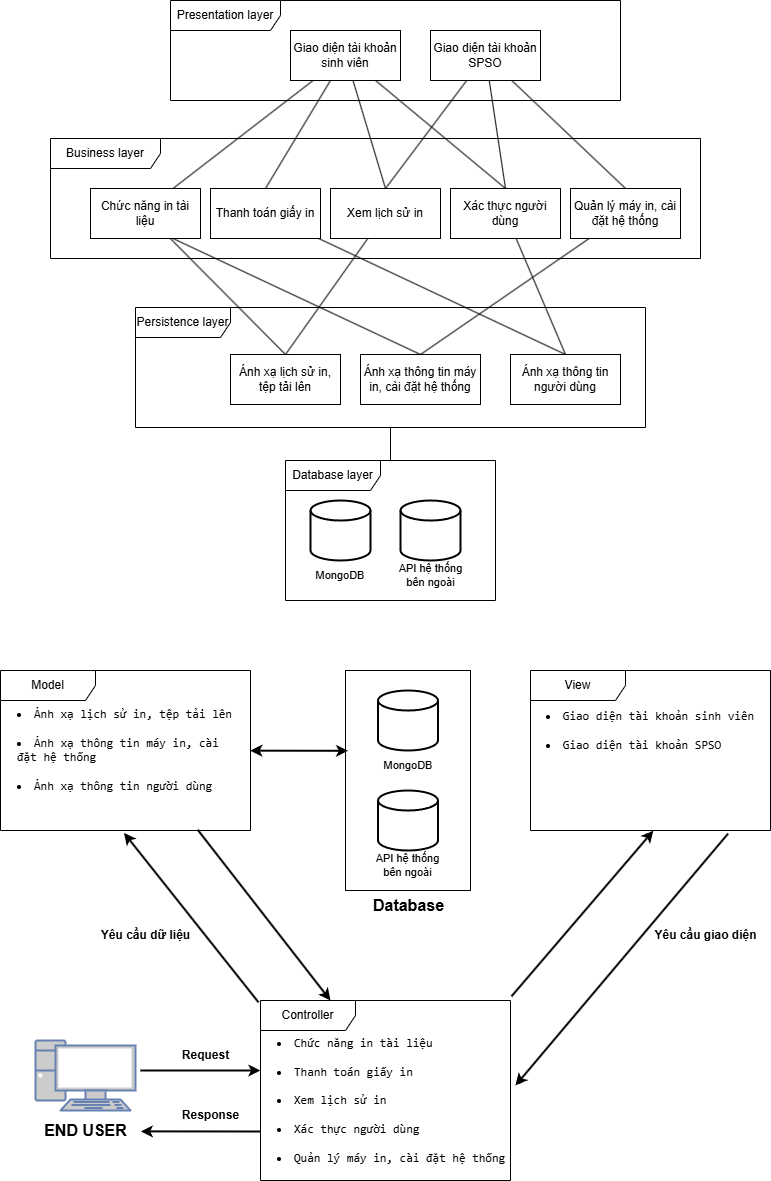

The diagram above was exported from draw.io. Its source (the exported page's mxGraphModel, read from the mxfile embedded in the PNG):
<mxGraphModel dx="1042" dy="578" grid="1" gridSize="10" guides="1" tooltips="1" connect="1" arrows="1" fold="1" page="1" pageScale="1" pageWidth="850" pageHeight="1400" math="0" shadow="0">
  <root>
    <mxCell id="0" />
    <mxCell id="1" parent="0" />
    <mxCell id="j6cUjFlysQ8I7IOY7ljR-2" value="Presentation layer" style="shape=umlFrame;whiteSpace=wrap;html=1;pointerEvents=0;width=110;height=30;" parent="1" vertex="1">
      <mxGeometry x="200" y="90" width="450" height="100" as="geometry" />
    </mxCell>
    <mxCell id="j6cUjFlysQ8I7IOY7ljR-4" value="Business layer" style="shape=umlFrame;whiteSpace=wrap;html=1;pointerEvents=0;width=110;height=30;" parent="1" vertex="1">
      <mxGeometry x="80" y="228" width="650" height="120" as="geometry" />
    </mxCell>
    <mxCell id="j6cUjFlysQ8I7IOY7ljR-25" style="edgeStyle=none;shape=connector;rounded=0;orthogonalLoop=1;jettySize=auto;html=1;strokeColor=default;align=center;verticalAlign=middle;fontFamily=Helvetica;fontSize=11;fontColor=default;labelBackgroundColor=default;endArrow=none;endFill=0;" parent="1" source="j6cUjFlysQ8I7IOY7ljR-5" target="j6cUjFlysQ8I7IOY7ljR-6" edge="1">
      <mxGeometry relative="1" as="geometry" />
    </mxCell>
    <mxCell id="j6cUjFlysQ8I7IOY7ljR-5" value="Persistence layer" style="shape=umlFrame;whiteSpace=wrap;html=1;pointerEvents=0;width=95;height=30;" parent="1" vertex="1">
      <mxGeometry x="165" y="397" width="510" height="120" as="geometry" />
    </mxCell>
    <mxCell id="j6cUjFlysQ8I7IOY7ljR-6" value="Database layer" style="shape=umlFrame;whiteSpace=wrap;html=1;pointerEvents=0;width=95;height=30;" parent="1" vertex="1">
      <mxGeometry x="315" y="550" width="210" height="140" as="geometry" />
    </mxCell>
    <mxCell id="j6cUjFlysQ8I7IOY7ljR-18" value="" style="rounded=0;orthogonalLoop=1;jettySize=auto;html=1;endArrow=none;endFill=0;entryX=0.5;entryY=0;entryDx=0;entryDy=0;" parent="1" source="j6cUjFlysQ8I7IOY7ljR-7" target="j6cUjFlysQ8I7IOY7ljR-11" edge="1">
      <mxGeometry relative="1" as="geometry" />
    </mxCell>
    <mxCell id="j6cUjFlysQ8I7IOY7ljR-22" style="edgeStyle=none;shape=connector;rounded=0;orthogonalLoop=1;jettySize=auto;html=1;entryX=0.75;entryY=0;entryDx=0;entryDy=0;strokeColor=default;align=center;verticalAlign=middle;fontFamily=Helvetica;fontSize=11;fontColor=default;labelBackgroundColor=default;endArrow=none;endFill=0;" parent="1" source="j6cUjFlysQ8I7IOY7ljR-7" target="j6cUjFlysQ8I7IOY7ljR-9" edge="1">
      <mxGeometry relative="1" as="geometry" />
    </mxCell>
    <mxCell id="j6cUjFlysQ8I7IOY7ljR-23" style="edgeStyle=none;shape=connector;rounded=0;orthogonalLoop=1;jettySize=auto;html=1;entryX=0.5;entryY=0;entryDx=0;entryDy=0;strokeColor=default;align=center;verticalAlign=middle;fontFamily=Helvetica;fontSize=11;fontColor=default;labelBackgroundColor=default;endArrow=none;endFill=0;" parent="1" source="j6cUjFlysQ8I7IOY7ljR-7" target="j6cUjFlysQ8I7IOY7ljR-12" edge="1">
      <mxGeometry relative="1" as="geometry" />
    </mxCell>
    <mxCell id="j6cUjFlysQ8I7IOY7ljR-32" style="edgeStyle=none;shape=connector;rounded=0;orthogonalLoop=1;jettySize=auto;html=1;entryX=0.5;entryY=0;entryDx=0;entryDy=0;strokeColor=default;align=center;verticalAlign=middle;fontFamily=Helvetica;fontSize=11;fontColor=default;labelBackgroundColor=default;endArrow=none;endFill=0;" parent="1" source="j6cUjFlysQ8I7IOY7ljR-7" target="j6cUjFlysQ8I7IOY7ljR-31" edge="1">
      <mxGeometry relative="1" as="geometry" />
    </mxCell>
    <mxCell id="j6cUjFlysQ8I7IOY7ljR-7" value="Giao diện tài khoản sinh viên" style="html=1;whiteSpace=wrap;" parent="1" vertex="1">
      <mxGeometry x="320" y="120" width="110" height="50" as="geometry" />
    </mxCell>
    <mxCell id="j6cUjFlysQ8I7IOY7ljR-21" value="" style="edgeStyle=none;shape=connector;rounded=0;orthogonalLoop=1;jettySize=auto;html=1;strokeColor=default;align=center;verticalAlign=middle;fontFamily=Helvetica;fontSize=11;fontColor=default;labelBackgroundColor=default;endArrow=none;endFill=0;entryX=0.5;entryY=0;entryDx=0;entryDy=0;" parent="1" source="j6cUjFlysQ8I7IOY7ljR-8" target="j6cUjFlysQ8I7IOY7ljR-11" edge="1">
      <mxGeometry relative="1" as="geometry" />
    </mxCell>
    <mxCell id="j6cUjFlysQ8I7IOY7ljR-24" style="edgeStyle=none;shape=connector;rounded=0;orthogonalLoop=1;jettySize=auto;html=1;entryX=0.5;entryY=0;entryDx=0;entryDy=0;strokeColor=default;align=center;verticalAlign=middle;fontFamily=Helvetica;fontSize=11;fontColor=default;labelBackgroundColor=default;endArrow=none;endFill=0;" parent="1" source="j6cUjFlysQ8I7IOY7ljR-8" target="j6cUjFlysQ8I7IOY7ljR-10" edge="1">
      <mxGeometry relative="1" as="geometry" />
    </mxCell>
    <mxCell id="j6cUjFlysQ8I7IOY7ljR-33" style="edgeStyle=none;shape=connector;rounded=0;orthogonalLoop=1;jettySize=auto;html=1;entryX=0.5;entryY=0;entryDx=0;entryDy=0;strokeColor=default;align=center;verticalAlign=middle;fontFamily=Helvetica;fontSize=11;fontColor=default;labelBackgroundColor=default;endArrow=none;endFill=0;" parent="1" source="j6cUjFlysQ8I7IOY7ljR-8" target="j6cUjFlysQ8I7IOY7ljR-31" edge="1">
      <mxGeometry relative="1" as="geometry" />
    </mxCell>
    <mxCell id="j6cUjFlysQ8I7IOY7ljR-8" value="Giao diện tài khoản SPSO" style="html=1;whiteSpace=wrap;" parent="1" vertex="1">
      <mxGeometry x="460" y="120" width="110" height="50" as="geometry" />
    </mxCell>
    <mxCell id="j6cUjFlysQ8I7IOY7ljR-28" style="edgeStyle=none;shape=connector;rounded=0;orthogonalLoop=1;jettySize=auto;html=1;entryX=0.5;entryY=0;entryDx=0;entryDy=0;strokeColor=default;align=center;verticalAlign=middle;fontFamily=Helvetica;fontSize=11;fontColor=default;labelBackgroundColor=default;endArrow=none;endFill=0;exitX=0.75;exitY=1;exitDx=0;exitDy=0;" parent="1" source="j6cUjFlysQ8I7IOY7ljR-9" target="j6cUjFlysQ8I7IOY7ljR-15" edge="1">
      <mxGeometry relative="1" as="geometry" />
    </mxCell>
    <mxCell id="j6cUjFlysQ8I7IOY7ljR-29" style="edgeStyle=none;shape=connector;rounded=0;orthogonalLoop=1;jettySize=auto;html=1;entryX=0.5;entryY=0;entryDx=0;entryDy=0;strokeColor=default;align=center;verticalAlign=middle;fontFamily=Helvetica;fontSize=11;fontColor=default;labelBackgroundColor=default;endArrow=none;endFill=0;" parent="1" source="j6cUjFlysQ8I7IOY7ljR-9" target="j6cUjFlysQ8I7IOY7ljR-16" edge="1">
      <mxGeometry relative="1" as="geometry" />
    </mxCell>
    <mxCell id="j6cUjFlysQ8I7IOY7ljR-9" value="Chức năng in tài liệu" style="html=1;whiteSpace=wrap;" parent="1" vertex="1">
      <mxGeometry x="120" y="278" width="110" height="50" as="geometry" />
    </mxCell>
    <mxCell id="j6cUjFlysQ8I7IOY7ljR-30" style="edgeStyle=none;shape=connector;rounded=0;orthogonalLoop=1;jettySize=auto;html=1;entryX=0.5;entryY=0;entryDx=0;entryDy=0;strokeColor=default;align=center;verticalAlign=middle;fontFamily=Helvetica;fontSize=11;fontColor=default;labelBackgroundColor=default;endArrow=none;endFill=0;" parent="1" source="j6cUjFlysQ8I7IOY7ljR-10" target="j6cUjFlysQ8I7IOY7ljR-15" edge="1">
      <mxGeometry relative="1" as="geometry" />
    </mxCell>
    <mxCell id="j6cUjFlysQ8I7IOY7ljR-10" value="Quản lý máy in, cài đặt hệ thống" style="html=1;whiteSpace=wrap;" parent="1" vertex="1">
      <mxGeometry x="600" y="278" width="110" height="50" as="geometry" />
    </mxCell>
    <mxCell id="j6cUjFlysQ8I7IOY7ljR-27" style="edgeStyle=none;shape=connector;rounded=0;orthogonalLoop=1;jettySize=auto;html=1;entryX=0.5;entryY=0;entryDx=0;entryDy=0;strokeColor=default;align=center;verticalAlign=middle;fontFamily=Helvetica;fontSize=11;fontColor=default;labelBackgroundColor=default;endArrow=none;endFill=0;" parent="1" source="j6cUjFlysQ8I7IOY7ljR-11" target="j6cUjFlysQ8I7IOY7ljR-14" edge="1">
      <mxGeometry relative="1" as="geometry" />
    </mxCell>
    <mxCell id="j6cUjFlysQ8I7IOY7ljR-11" value="Xác thực người dùng" style="html=1;whiteSpace=wrap;" parent="1" vertex="1">
      <mxGeometry x="480" y="278" width="110" height="50" as="geometry" />
    </mxCell>
    <mxCell id="j6cUjFlysQ8I7IOY7ljR-26" style="edgeStyle=none;shape=connector;rounded=0;orthogonalLoop=1;jettySize=auto;html=1;entryX=0.5;entryY=0;entryDx=0;entryDy=0;strokeColor=default;align=center;verticalAlign=middle;fontFamily=Helvetica;fontSize=11;fontColor=default;labelBackgroundColor=default;endArrow=none;endFill=0;" parent="1" source="j6cUjFlysQ8I7IOY7ljR-12" target="j6cUjFlysQ8I7IOY7ljR-14" edge="1">
      <mxGeometry relative="1" as="geometry" />
    </mxCell>
    <mxCell id="j6cUjFlysQ8I7IOY7ljR-12" value="Thanh toán giấy in" style="html=1;whiteSpace=wrap;" parent="1" vertex="1">
      <mxGeometry x="240" y="278" width="110" height="50" as="geometry" />
    </mxCell>
    <mxCell id="j6cUjFlysQ8I7IOY7ljR-13" value="" style="strokeWidth=2;html=1;shape=mxgraph.flowchart.database;whiteSpace=wrap;" parent="1" vertex="1">
      <mxGeometry x="407.5" y="780" width="60" height="60" as="geometry" />
    </mxCell>
    <mxCell id="j6cUjFlysQ8I7IOY7ljR-14" value="Ánh xạ thông tin người dùng" style="html=1;whiteSpace=wrap;" parent="1" vertex="1">
      <mxGeometry x="540" y="444" width="110" height="50" as="geometry" />
    </mxCell>
    <mxCell id="j6cUjFlysQ8I7IOY7ljR-15" value="Ánh xạ thông tin máy in, cài đặt hệ thống" style="html=1;whiteSpace=wrap;" parent="1" vertex="1">
      <mxGeometry x="390" y="444" width="120" height="50" as="geometry" />
    </mxCell>
    <mxCell id="j6cUjFlysQ8I7IOY7ljR-16" value="Ánh xạ lịch sử in, tệp tải lên" style="html=1;whiteSpace=wrap;" parent="1" vertex="1">
      <mxGeometry x="260" y="444" width="110" height="50" as="geometry" />
    </mxCell>
    <mxCell id="j6cUjFlysQ8I7IOY7ljR-34" style="edgeStyle=none;shape=connector;rounded=0;orthogonalLoop=1;jettySize=auto;html=1;entryX=0.5;entryY=0;entryDx=0;entryDy=0;strokeColor=default;align=center;verticalAlign=middle;fontFamily=Helvetica;fontSize=11;fontColor=default;labelBackgroundColor=default;endArrow=none;endFill=0;" parent="1" source="j6cUjFlysQ8I7IOY7ljR-31" target="j6cUjFlysQ8I7IOY7ljR-16" edge="1">
      <mxGeometry relative="1" as="geometry" />
    </mxCell>
    <mxCell id="j6cUjFlysQ8I7IOY7ljR-31" value="Xem lịch sử in" style="html=1;whiteSpace=wrap;" parent="1" vertex="1">
      <mxGeometry x="360" y="278" width="110" height="50" as="geometry" />
    </mxCell>
    <mxCell id="9nEPklL5TsN7lnb5595M-1" value="MongoDB" style="text;html=1;align=center;verticalAlign=middle;whiteSpace=wrap;rounded=0;fontFamily=Helvetica;fontSize=11;fontColor=default;labelBackgroundColor=default;" parent="1" vertex="1">
      <mxGeometry x="407.5" y="840" width="60" height="30" as="geometry" />
    </mxCell>
    <mxCell id="9nEPklL5TsN7lnb5595M-2" value="" style="strokeWidth=2;html=1;shape=mxgraph.flowchart.database;whiteSpace=wrap;" parent="1" vertex="1">
      <mxGeometry x="407.5" y="880" width="60" height="60" as="geometry" />
    </mxCell>
    <mxCell id="9nEPklL5TsN7lnb5595M-3" value="API hệ thống bên ngoài" style="text;html=1;align=center;verticalAlign=middle;whiteSpace=wrap;rounded=0;fontFamily=Helvetica;fontSize=11;fontColor=default;labelBackgroundColor=default;" parent="1" vertex="1">
      <mxGeometry x="400" y="940" width="75" height="30" as="geometry" />
    </mxCell>
    <mxCell id="T2MtW337DtSu508Emn_s-3" value="Model" style="shape=umlFrame;whiteSpace=wrap;html=1;pointerEvents=0;width=95;height=30;" parent="1" vertex="1">
      <mxGeometry x="30" y="760" width="250" height="160" as="geometry" />
    </mxCell>
    <mxCell id="T2MtW337DtSu508Emn_s-4" value="View" style="shape=umlFrame;whiteSpace=wrap;html=1;pointerEvents=0;width=95;height=30;" parent="1" vertex="1">
      <mxGeometry x="560" y="760" width="240" height="160" as="geometry" />
    </mxCell>
    <mxCell id="T2MtW337DtSu508Emn_s-5" value="Controller" style="shape=umlFrame;whiteSpace=wrap;html=1;pointerEvents=0;width=95;height=30;" parent="1" vertex="1">
      <mxGeometry x="290" y="1090" width="250" height="180" as="geometry" />
    </mxCell>
    <mxCell id="T2MtW337DtSu508Emn_s-7" value="" style="fontColor=#0066CC;verticalAlign=top;verticalLabelPosition=bottom;labelPosition=center;align=center;html=1;outlineConnect=0;fillColor=#CCCCCC;strokeColor=#6881B3;gradientColor=none;gradientDirection=north;strokeWidth=2;shape=mxgraph.networks.pc;" parent="1" vertex="1">
      <mxGeometry x="65" y="1130" width="100" height="70" as="geometry" />
    </mxCell>
    <mxCell id="T2MtW337DtSu508Emn_s-8" value="&lt;font size=&quot;1&quot; style=&quot;&quot;&gt;&lt;b style=&quot;font-size: 16px;&quot;&gt;END USER&lt;/b&gt;&lt;/font&gt;" style="text;html=1;align=center;verticalAlign=middle;resizable=0;points=[];autosize=1;strokeColor=none;fillColor=none;" parent="1" vertex="1">
      <mxGeometry x="60" y="1205" width="110" height="30" as="geometry" />
    </mxCell>
    <mxCell id="T2MtW337DtSu508Emn_s-12" value="" style="endArrow=classic;html=1;rounded=0;strokeWidth=2;" parent="1" edge="1">
      <mxGeometry width="50" height="50" relative="1" as="geometry">
        <mxPoint x="170" y="1160" as="sourcePoint" />
        <mxPoint x="290" y="1160" as="targetPoint" />
      </mxGeometry>
    </mxCell>
    <mxCell id="T2MtW337DtSu508Emn_s-13" value="" style="endArrow=classic;html=1;rounded=0;strokeWidth=2;entryX=1.003;entryY=0.529;entryDx=0;entryDy=0;entryPerimeter=0;" parent="1" target="T2MtW337DtSu508Emn_s-8" edge="1">
      <mxGeometry width="50" height="50" relative="1" as="geometry">
        <mxPoint x="290" y="1221" as="sourcePoint" />
        <mxPoint x="165" y="1179.9985714285713" as="targetPoint" />
      </mxGeometry>
    </mxCell>
    <mxCell id="T2MtW337DtSu508Emn_s-14" value="&lt;font style=&quot;font-size: 12px;&quot;&gt;&lt;b&gt;Request&lt;/b&gt;&lt;/font&gt;" style="text;html=1;align=center;verticalAlign=middle;resizable=0;points=[];autosize=1;strokeColor=none;fillColor=none;" parent="1" vertex="1">
      <mxGeometry x="200" y="1130" width="70" height="30" as="geometry" />
    </mxCell>
    <mxCell id="T2MtW337DtSu508Emn_s-15" value="&lt;font style=&quot;font-size: 12px;&quot;&gt;&lt;b&gt;Response&lt;/b&gt;&lt;/font&gt;" style="text;html=1;align=center;verticalAlign=middle;resizable=0;points=[];autosize=1;strokeColor=none;fillColor=none;" parent="1" vertex="1">
      <mxGeometry x="200" y="1190" width="80" height="30" as="geometry" />
    </mxCell>
    <mxCell id="T2MtW337DtSu508Emn_s-16" value="" style="endArrow=classic;html=1;rounded=0;exitX=1.004;exitY=-0.023;exitDx=0;exitDy=0;exitPerimeter=0;entryX=0.512;entryY=1.001;entryDx=0;entryDy=0;entryPerimeter=0;strokeWidth=2;" parent="1" source="T2MtW337DtSu508Emn_s-5" target="T2MtW337DtSu508Emn_s-4" edge="1">
      <mxGeometry width="50" height="50" relative="1" as="geometry">
        <mxPoint x="525" y="1022" as="sourcePoint" />
        <mxPoint x="659" y="1020" as="targetPoint" />
      </mxGeometry>
    </mxCell>
    <mxCell id="T2MtW337DtSu508Emn_s-17" value="" style="endArrow=classic;html=1;rounded=0;exitX=0.823;exitY=1.02;exitDx=0;exitDy=0;exitPerimeter=0;entryX=1;entryY=0.25;entryDx=0;entryDy=0;strokeWidth=2;" parent="1" source="T2MtW337DtSu508Emn_s-4" target="T2MtW337DtSu508Emn_s-32" edge="1">
      <mxGeometry width="50" height="50" relative="1" as="geometry">
        <mxPoint x="560" y="1042" as="sourcePoint" />
        <mxPoint x="694" y="1040" as="targetPoint" />
      </mxGeometry>
    </mxCell>
    <mxCell id="T2MtW337DtSu508Emn_s-18" value="&lt;b&gt;Yêu cầu giao diện&lt;br&gt;&lt;/b&gt;" style="text;html=1;align=center;verticalAlign=middle;resizable=0;points=[];autosize=1;strokeColor=none;fillColor=none;" parent="1" vertex="1">
      <mxGeometry x="675" y="1010" width="120" height="30" as="geometry" />
    </mxCell>
    <mxCell id="T2MtW337DtSu508Emn_s-19" value="" style="endArrow=classic;html=1;rounded=0;exitX=-0.008;exitY=0.01;exitDx=0;exitDy=0;exitPerimeter=0;strokeWidth=2;entryX=0.494;entryY=1.015;entryDx=0;entryDy=0;entryPerimeter=0;" parent="1" source="T2MtW337DtSu508Emn_s-5" target="T2MtW337DtSu508Emn_s-3" edge="1">
      <mxGeometry width="50" height="50" relative="1" as="geometry">
        <mxPoint x="551" y="1096" as="sourcePoint" />
        <mxPoint x="200" y="940" as="targetPoint" />
      </mxGeometry>
    </mxCell>
    <mxCell id="T2MtW337DtSu508Emn_s-20" value="" style="endArrow=classic;html=1;rounded=0;exitX=0.789;exitY=0.996;exitDx=0;exitDy=0;exitPerimeter=0;strokeWidth=2;" parent="1" source="T2MtW337DtSu508Emn_s-3" edge="1">
      <mxGeometry width="50" height="50" relative="1" as="geometry">
        <mxPoint x="308" y="1102" as="sourcePoint" />
        <mxPoint x="360" y="1090" as="targetPoint" />
      </mxGeometry>
    </mxCell>
    <mxCell id="T2MtW337DtSu508Emn_s-21" value="&lt;b&gt;Yêu cầu dữ liệu&lt;br&gt;&lt;/b&gt;" style="text;html=1;align=center;verticalAlign=middle;resizable=0;points=[];autosize=1;strokeColor=none;fillColor=none;" parent="1" vertex="1">
      <mxGeometry x="120" y="1010" width="110" height="30" as="geometry" />
    </mxCell>
    <mxCell id="T2MtW337DtSu508Emn_s-23" value="" style="whiteSpace=wrap;html=1;fillColor=none;" parent="1" vertex="1">
      <mxGeometry x="375" y="760" width="125" height="220" as="geometry" />
    </mxCell>
    <mxCell id="T2MtW337DtSu508Emn_s-24" value="&lt;font size=&quot;1&quot; style=&quot;&quot;&gt;&lt;b style=&quot;font-size: 16px;&quot;&gt;Database&lt;/b&gt;&lt;/font&gt;" style="text;html=1;align=center;verticalAlign=middle;resizable=0;points=[];autosize=1;strokeColor=none;fillColor=none;" parent="1" vertex="1">
      <mxGeometry x="392.5" y="980" width="90" height="30" as="geometry" />
    </mxCell>
    <mxCell id="T2MtW337DtSu508Emn_s-26" value="" style="endArrow=classic;html=1;rounded=0;exitX=0.999;exitY=0.501;exitDx=0;exitDy=0;exitPerimeter=0;strokeWidth=2;entryX=0.021;entryY=0.365;entryDx=0;entryDy=0;entryPerimeter=0;startArrow=classic;startFill=1;" parent="1" source="T2MtW337DtSu508Emn_s-3" target="T2MtW337DtSu508Emn_s-23" edge="1">
      <mxGeometry width="50" height="50" relative="1" as="geometry">
        <mxPoint x="300" y="839" as="sourcePoint" />
        <mxPoint x="431" y="1010" as="targetPoint" />
      </mxGeometry>
    </mxCell>
    <mxCell id="T2MtW337DtSu508Emn_s-31" value="&lt;li&gt;&lt;code&gt;Giao diện tài khoản sinh viên&lt;/code&gt;&lt;/li&gt;&lt;br/&gt;&lt;li style=&quot;text-align: left;&quot;&gt;&lt;code&gt;Giao diện tài khoản SPSO&lt;/code&gt;&lt;/li&gt;" style="rounded=0;whiteSpace=wrap;html=1;strokeColor=none;fillColor=none;" parent="1" vertex="1">
      <mxGeometry x="560" y="790" width="240" height="60" as="geometry" />
    </mxCell>
    <mxCell id="T2MtW337DtSu508Emn_s-32" value="&lt;li&gt;&lt;code&gt;Chức năng in tài liệu&lt;/code&gt;&lt;/li&gt;&lt;br/&gt;&lt;li&gt;&lt;code&gt;Thanh toán giấy in&lt;/code&gt;&lt;/li&gt;&lt;br/&gt;&lt;li&gt;&lt;code&gt;Xem lịch sử in&lt;/code&gt;&lt;/li&gt;&lt;br/&gt;&lt;li&gt;&lt;code&gt;Xác thực người dùng&lt;/code&gt;&lt;/li&gt;&lt;br/&gt;&lt;li style=&quot;&quot;&gt;&lt;code&gt;Quản lý máy in, cài đặt hệ thống&lt;/code&gt;&lt;/li&gt;" style="rounded=0;whiteSpace=wrap;html=1;strokeColor=none;fillColor=none;align=left;" parent="1" vertex="1">
      <mxGeometry x="305" y="1160" width="240" height="60" as="geometry" />
    </mxCell>
    <mxCell id="T2MtW337DtSu508Emn_s-35" value="&lt;li&gt;&lt;code&gt;Ảnh xạ lịch sử in, tệp tải lên&lt;/code&gt;&lt;/li&gt;&#10;&lt;li&gt;&lt;code&gt;Ảnh xạ thông tin máy in, cài đặt hệ thống&lt;/code&gt;&lt;/li&gt;&#10;&lt;li&gt;&lt;code&gt;Ảnh xạ thông tin người dùng&lt;/code&gt;&lt;/li&gt;" style="text;whiteSpace=wrap;html=1;" parent="1" vertex="1">
      <mxGeometry x="45" y="790" width="230" height="100" as="geometry" />
    </mxCell>
    <mxCell id="WnSJCsduLruGxWMbje71-2" value="" style="strokeWidth=2;html=1;shape=mxgraph.flowchart.database;whiteSpace=wrap;" parent="1" vertex="1">
      <mxGeometry x="340" y="590" width="60" height="60" as="geometry" />
    </mxCell>
    <mxCell id="WnSJCsduLruGxWMbje71-3" value="MongoDB" style="text;html=1;align=center;verticalAlign=middle;whiteSpace=wrap;rounded=0;fontFamily=Helvetica;fontSize=11;fontColor=default;labelBackgroundColor=default;" parent="1" vertex="1">
      <mxGeometry x="340" y="650" width="60" height="30" as="geometry" />
    </mxCell>
    <mxCell id="WnSJCsduLruGxWMbje71-4" value="" style="strokeWidth=2;html=1;shape=mxgraph.flowchart.database;whiteSpace=wrap;" parent="1" vertex="1">
      <mxGeometry x="430" y="590" width="60" height="60" as="geometry" />
    </mxCell>
    <mxCell id="WnSJCsduLruGxWMbje71-5" value="API hệ thống bên ngoài" style="text;html=1;align=center;verticalAlign=middle;whiteSpace=wrap;rounded=0;fontFamily=Helvetica;fontSize=11;fontColor=default;labelBackgroundColor=default;" parent="1" vertex="1">
      <mxGeometry x="422.5" y="650" width="75" height="30" as="geometry" />
    </mxCell>
  </root>
</mxGraphModel>